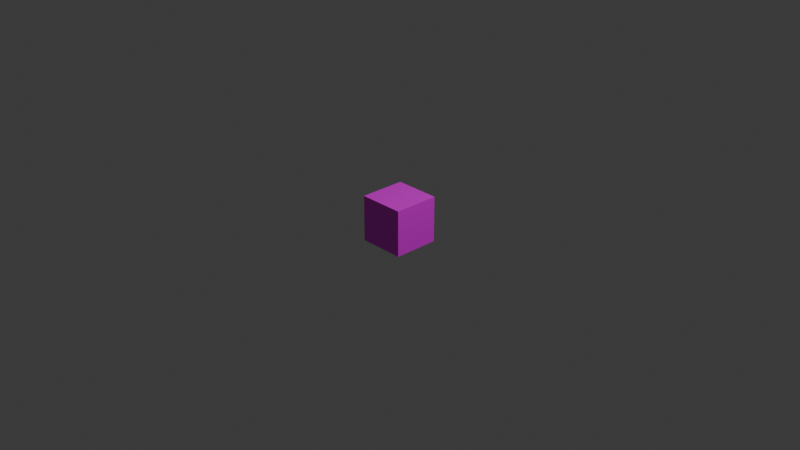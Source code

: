 # Source: Cube.blend  (saved by Blender 4.1.23; exported with 4.5.12 LTS)
import bpy
from mathutils import Matrix  # noqa: F401  (used for matrix-valued properties, if any)

bpy.ops.wm.read_factory_settings(use_empty=True)
scene = bpy.context.scene
scene.name = 'Scene'

# ---- collections
col_collection = bpy.data.collections.new('Collection'); scene.collection.children.link(col_collection)

# ---- images (referenced by path relative to the original .blend; pixels are not part of the script)
import os
ASSET_DIR = os.environ.get("B2B_ASSET_DIR", "")  # directory of the original .blend (textures are referenced by path, not embedded)
HERE = os.path.dirname(os.path.abspath(__file__))  # packed textures are extracted next to this script under _unpacked/

def load_image(name, relpath, width, height, colorspace="sRGB"):
    """Load a texture the original file referenced (path relative to the .blend, or extracted next to this script)."""
    p = next((c for c in (os.path.join(HERE, relpath), os.path.join(ASSET_DIR, relpath)) if relpath and os.path.exists(c)), "")
    if p:
        img = bpy.data.images.load(p, check_existing=True)
        img.name = name
    else:  # same state as the original file: an image datablock whose file is absent (Cycles renders it pink)
        img = bpy.data.images.new(name, width, height)
        img.source = "FILE"
        img.filepath = "//" + (relpath or name)
    img.colorspace_settings.name = colorspace
    return img
img_untitled_004 = load_image('Untitled.004', '', 384, 256, 'sRGB')

# ---- materials (node trees are filled in below, after node groups)
mat_material = bpy.data.materials.new('Material')
mat_material.alpha_threshold = 0.0
mat_material.use_transparent_shadow = False
mat_material.roughness = 0.5
mat_material.line_color = (0.0, 0.0, 0.0, 1.0)

# ---- material node trees
mat_material.use_nodes = True; mat_material.node_tree.nodes.clear()
_N = mat_material.node_tree.nodes; _L = mat_material.node_tree.links
n0 = _N.new('ShaderNodeOutputMaterial'); n0.name = 'Material Output'; n0.location = (300, 300)
n1 = _N.new('ShaderNodeBsdfPrincipled'); n1.name = 'Principled BSDF'; n1.location = (10, 300)
n1.inputs[3].default_value = 1.45
n2 = _N.new('ShaderNodeTexImage'); n2.name = 'Image Texture'; n2.location = (-280, 280)
n2.image = img_untitled_004
_L.new(n1.outputs[0], n0.inputs[0])
_L.new(n2.outputs[0], n1.inputs[0])
n0.is_active_output = True

# ---- world
world_world = bpy.data.worlds.new('World'); scene.world = world_world
world_world.use_nodes = True; world_world.node_tree.nodes.clear()
_N = world_world.node_tree.nodes; _L = world_world.node_tree.links
n0 = _N.new('ShaderNodeOutputWorld'); n0.name = 'World Output'; n0.location = (300, 300)
n1 = _N.new('ShaderNodeBackground'); n1.name = 'Background'; n1.location = (10, 300)
n1.inputs[0].default_value = (0.05088, 0.05088, 0.05088, 1.0)
_L.new(n1.outputs[0], n0.inputs[0])
n0.is_active_output = True
world_world.color = (0.05088, 0.05088, 0.05088)
world_world.use_sun_shadow = False
world_world.sun_shadow_jitter_overblur = 0.0

# ---- cameras
cam_camera = bpy.data.cameras.new('Camera')
cam_camera.clip_end = 100.0
cam_camera.ortho_scale = 7.314

# ---- lights
light_light = bpy.data.lights.new('Light', 'POINT')
light_light.transmission_factor = 0.0
light_light.energy = 1000.0
light_light.shadow_soft_size = 0.1
light_light.shadow_maximum_resolution = 0.006
light_light.use_absolute_resolution = True

# ---- meshes
me_cube = bpy.data.meshes.new('Cube')
me_cube.from_pydata([(1.0, 1.0, 1.0), (1.0, 1.0, -1.0), (1.0, -1.0, 1.0), (1.0, -1.0, -1.0), (-1.0, 1.0, 1.0), (-1.0, 1.0, -1.0), (-1.0, -1.0, 1.0), (-1.0, -1.0, -1.0)], [], [(0, 4, 6, 2), (3, 2, 6, 7), (7, 6, 4, 5), (5, 1, 3, 7), (1, 0, 2, 3), (5, 4, 0, 1)])
_uv = me_cube.uv_layers.new(name='UVMap')
_uv.uv.foreach_set('vector', [0.0, 0.5, 0.3352, 0.5, 0.3352, 1.0, 0.0, 1.0, 0.3347, -0.002488, 0.335, 0.5021, 0.001659, 0.5021, 0.0014, -0.002488, 1.0, 0.502, 1.001, 1.0, 0.668, 1.0, 0.6667, 0.502, 1.0, 0.5, 0.668, 0.502, 0.668, 0.001953, 1.0, 0.0, 0.667, 0.0004883, 0.6683, 0.5015, 0.335, 0.5015, 0.3337, 0.0004883, 0.6676, 0.4995, 0.6676, 1.0, 0.3343, 1.0, 0.3343, 0.4995])
me_cube.materials.append(mat_material)
me_cube.use_mirror_vertex_groups = False
me_cube.update()

# ---- objects
ob_cube = bpy.data.objects.new('Cube', me_cube)
ob_light = bpy.data.objects.new('Light', light_light)
ob_camera = bpy.data.objects.new('Camera', cam_camera)

# ---- transforms, parenting, visibility, modifiers, constraints
ob_cube.location = (0.0, 0.0, 0.0)
ob_cube.scale = (0.25, 0.25, 0.25)
ob_cube.lock_rotations_4d = False
ob_cube.empty_display_type = 'ARROWS'
ob_cube.lineart.crease_threshold = 0.0
ob_light.location = (4.076, 1.005, 5.904)
ob_light.rotation_euler = (0.6503, 0.05522, 1.866)
ob_light.lock_rotations_4d = False
ob_light.empty_display_type = 'ARROWS'
ob_light.color = (0.0, 0.0, 0.0, 0.0)
ob_light.lineart.crease_threshold = 0.0
ob_camera.location = (7.359, -6.926, 4.958)
ob_camera.rotation_euler = (1.109, 0.0, 0.8149)
ob_camera.lock_rotations_4d = False
ob_camera.empty_display_type = 'ARROWS'
ob_camera.color = (0.0, 0.0, 0.0, 0.0)
ob_camera.display_type = 'WIRE'
ob_camera.lineart.crease_threshold = 0.0

# ---- collection membership
col_collection.objects.link(ob_cube)
col_collection.objects.link(ob_light)
col_collection.objects.link(ob_camera)

# ---- scene / render settings (as saved in the file)
scene.camera = ob_camera
scene.frame_start = 1; scene.frame_end = 250; scene.frame_set(1)
scene.render.engine = 'BLENDER_EEVEE_NEXT'
scene.cycles.sampling_pattern = 'TABULATED_SOBOL'
scene.eevee.ray_tracing_options.trace_max_roughness = 0.0
bpy.context.view_layer.update()
